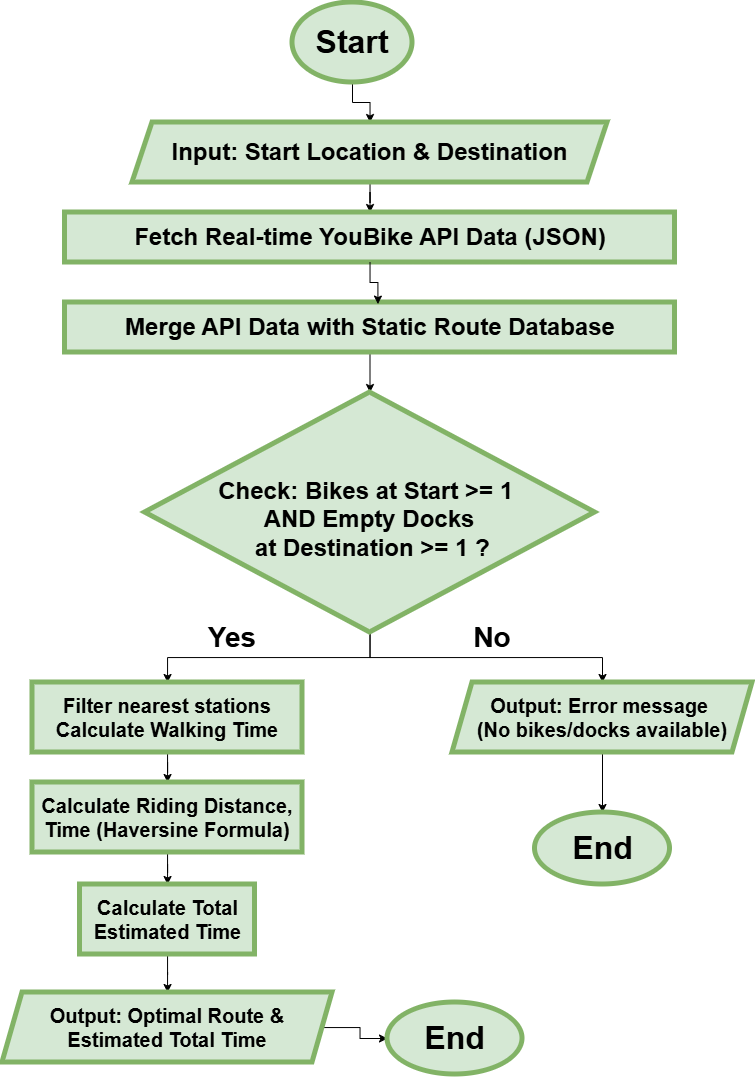

The diagram above was exported from draw.io. Its source (the exported page's mxGraphModel, read from the mxfile embedded in the PNG):
<mxGraphModel dx="1212" dy="620" grid="1" gridSize="10" guides="1" tooltips="1" connect="1" arrows="1" fold="1" page="1" pageScale="1" pageWidth="827" pageHeight="1169" math="0" shadow="0">
  <root>
    <mxCell id="0" />
    <mxCell id="1" parent="0" />
    <mxCell id="QSRJ1YdttYSqPNBrMjC_-3" edge="1" parent="1" source="QSRJ1YdttYSqPNBrMjC_-1" style="edgeStyle=orthogonalEdgeStyle;rounded=0;orthogonalLoop=1;jettySize=auto;html=1;" target="QSRJ1YdttYSqPNBrMjC_-2" value="">
      <mxGeometry relative="1" as="geometry" />
    </mxCell>
    <mxCell id="QSRJ1YdttYSqPNBrMjC_-1" parent="1" style="ellipse;whiteSpace=wrap;html=1;fillColor=#d5e8d4;strokeColor=#82b366;gradientColor=none;labelBackgroundColor=none;strokeWidth=5;" value="&lt;font style=&quot;font-size: 32px;&quot;&gt;&lt;b style=&quot;&quot;&gt;Start&lt;/b&gt;&lt;/font&gt;" vertex="1">
      <mxGeometry height="80" width="120" x="330" y="20" as="geometry" />
    </mxCell>
    <mxCell id="QSRJ1YdttYSqPNBrMjC_-5" edge="1" parent="1" source="QSRJ1YdttYSqPNBrMjC_-2" style="edgeStyle=orthogonalEdgeStyle;rounded=0;orthogonalLoop=1;jettySize=auto;html=1;" target="QSRJ1YdttYSqPNBrMjC_-4" value="">
      <mxGeometry relative="1" as="geometry" />
    </mxCell>
    <mxCell id="QSRJ1YdttYSqPNBrMjC_-2" parent="1" style="shape=parallelogram;perimeter=parallelogramPerimeter;whiteSpace=wrap;html=1;fixedSize=1;fillColor=#d5e8d4;strokeColor=#82b366;gradientColor=none;labelBackgroundColor=none;strokeWidth=5;" value="&lt;font style=&quot;font-size: 24px;&quot;&gt;&lt;b&gt;Input: Start Location &amp;amp; Destination&lt;/b&gt;&lt;/font&gt;" vertex="1">
      <mxGeometry height="60" width="475" x="170" y="140" as="geometry" />
    </mxCell>
    <mxCell id="QSRJ1YdttYSqPNBrMjC_-4" parent="1" style="whiteSpace=wrap;html=1;fillColor=#d5e8d4;strokeColor=#82b366;gradientColor=none;labelBackgroundColor=none;strokeWidth=5;" value="&lt;font style=&quot;font-size: 24px;&quot;&gt;&lt;b&gt;Fetch Real-time&amp;nbsp;&lt;/b&gt;&lt;/font&gt;&lt;b style=&quot;font-size: 24px; background-color: transparent; color: light-dark(rgb(0, 0, 0), rgb(255, 255, 255));&quot;&gt;YouBike API Data (JSON)&lt;/b&gt;" vertex="1">
      <mxGeometry height="50" width="610" x="102.5" y="230" as="geometry" />
    </mxCell>
    <mxCell id="QSRJ1YdttYSqPNBrMjC_-12" edge="1" parent="1" source="QSRJ1YdttYSqPNBrMjC_-8" style="edgeStyle=orthogonalEdgeStyle;rounded=0;orthogonalLoop=1;jettySize=auto;html=1;" target="QSRJ1YdttYSqPNBrMjC_-11" value="">
      <mxGeometry relative="1" as="geometry" />
    </mxCell>
    <mxCell id="QSRJ1YdttYSqPNBrMjC_-8" parent="1" style="whiteSpace=wrap;html=1;fillColor=#d5e8d4;strokeColor=#82b366;gradientColor=none;labelBackgroundColor=none;strokeWidth=5;" value="&lt;font style=&quot;font-size: 24px;&quot;&gt;&lt;b&gt;Merge API Data with Static Route Database&lt;/b&gt;&lt;/font&gt;" vertex="1">
      <mxGeometry height="50" width="610" x="102.5" y="320" as="geometry" />
    </mxCell>
    <mxCell id="QSRJ1YdttYSqPNBrMjC_-10" edge="1" parent="1" source="QSRJ1YdttYSqPNBrMjC_-4" style="edgeStyle=orthogonalEdgeStyle;rounded=0;orthogonalLoop=1;jettySize=auto;html=1;entryX=0.513;entryY=0.032;entryDx=0;entryDy=0;entryPerimeter=0;" target="QSRJ1YdttYSqPNBrMjC_-8">
      <mxGeometry relative="1" as="geometry" />
    </mxCell>
    <mxCell id="QSRJ1YdttYSqPNBrMjC_-14" edge="1" parent="1" source="QSRJ1YdttYSqPNBrMjC_-11" style="edgeStyle=orthogonalEdgeStyle;rounded=0;orthogonalLoop=1;jettySize=auto;html=1;" target="QSRJ1YdttYSqPNBrMjC_-13" value="">
      <mxGeometry relative="1" as="geometry" />
    </mxCell>
    <mxCell id="QSRJ1YdttYSqPNBrMjC_-18" edge="1" parent="1" source="QSRJ1YdttYSqPNBrMjC_-11" style="edgeStyle=orthogonalEdgeStyle;rounded=0;orthogonalLoop=1;jettySize=auto;html=1;" target="QSRJ1YdttYSqPNBrMjC_-17" value="">
      <mxGeometry relative="1" as="geometry" />
    </mxCell>
    <mxCell id="QSRJ1YdttYSqPNBrMjC_-11" parent="1" style="rhombus;whiteSpace=wrap;html=1;fillColor=#d5e8d4;strokeColor=#82b366;gradientColor=none;labelBackgroundColor=none;strokeWidth=5;" value="&lt;font style=&quot;font-size: 24px;&quot;&gt;&lt;b&gt;&lt;br&gt;Check: Bikes at Start &amp;gt;= 1&amp;nbsp;&lt;/b&gt;&lt;/font&gt;&lt;div&gt;&lt;font style=&quot;font-size: 24px;&quot;&gt;&lt;b&gt;AND Empty Docks&lt;/b&gt;&lt;/font&gt;&lt;/div&gt;&lt;div&gt;&lt;font style=&quot;font-size: 24px;&quot;&gt;&lt;b&gt;&amp;nbsp;at Destination &amp;gt;= 1 ?&lt;br&gt;&lt;/b&gt;&lt;/font&gt;&lt;br&gt;&lt;/div&gt;" vertex="1">
      <mxGeometry height="240" width="450" x="182.5" y="410" as="geometry" />
    </mxCell>
    <mxCell id="QSRJ1YdttYSqPNBrMjC_-16" edge="1" parent="1" source="QSRJ1YdttYSqPNBrMjC_-13" style="edgeStyle=orthogonalEdgeStyle;rounded=0;orthogonalLoop=1;jettySize=auto;html=1;" target="QSRJ1YdttYSqPNBrMjC_-15" value="">
      <mxGeometry relative="1" as="geometry" />
    </mxCell>
    <mxCell id="QSRJ1YdttYSqPNBrMjC_-13" parent="1" style="shape=parallelogram;perimeter=parallelogramPerimeter;whiteSpace=wrap;html=1;fixedSize=1;fillColor=#d5e8d4;strokeColor=#82b366;gradientColor=none;labelBackgroundColor=none;strokeWidth=5;" value="&lt;font style=&quot;font-size: 20px;&quot;&gt;&lt;b&gt;Output: Error message&amp;nbsp;&lt;/b&gt;&lt;/font&gt;&lt;div&gt;&lt;font style=&quot;font-size: 20px;&quot;&gt;&lt;b&gt;(No bikes/docks available)&lt;/b&gt;&lt;/font&gt;&lt;/div&gt;" vertex="1">
      <mxGeometry height="70" width="300" x="490" y="700" as="geometry" />
    </mxCell>
    <mxCell id="QSRJ1YdttYSqPNBrMjC_-15" parent="1" style="ellipse;whiteSpace=wrap;html=1;fillColor=#d5e8d4;strokeColor=#82b366;gradientColor=none;labelBackgroundColor=none;strokeWidth=5;" value="&lt;b style=&quot;font-size: 32px;&quot;&gt;End&lt;/b&gt;" vertex="1">
      <mxGeometry height="72" width="135" x="572.5" y="830" as="geometry" />
    </mxCell>
    <mxCell id="QSRJ1YdttYSqPNBrMjC_-22" edge="1" parent="1" source="QSRJ1YdttYSqPNBrMjC_-17" style="edgeStyle=orthogonalEdgeStyle;rounded=0;orthogonalLoop=1;jettySize=auto;html=1;" target="QSRJ1YdttYSqPNBrMjC_-21" value="">
      <mxGeometry relative="1" as="geometry" />
    </mxCell>
    <mxCell id="QSRJ1YdttYSqPNBrMjC_-17" parent="1" style="whiteSpace=wrap;html=1;fillColor=#d5e8d4;strokeColor=#82b366;gradientColor=none;labelBackgroundColor=none;strokeWidth=5;" value="&lt;b&gt;&lt;font style=&quot;font-size: 20px;&quot;&gt;Filter nearest stations Calculate Walking Time&lt;/font&gt;&lt;/b&gt;" vertex="1">
      <mxGeometry height="70" width="270" x="70" y="700" as="geometry" />
    </mxCell>
    <mxCell id="QSRJ1YdttYSqPNBrMjC_-19" parent="1" style="text;html=1;whiteSpace=wrap;strokeColor=none;fillColor=none;align=center;verticalAlign=middle;rounded=0;" value="&lt;b&gt;&lt;font style=&quot;font-size: 28px;&quot;&gt;Yes&lt;/font&gt;&lt;/b&gt;" vertex="1">
      <mxGeometry height="30" width="60" x="240" y="640" as="geometry" />
    </mxCell>
    <mxCell id="QSRJ1YdttYSqPNBrMjC_-20" parent="1" style="text;html=1;whiteSpace=wrap;strokeColor=none;fillColor=none;align=center;verticalAlign=middle;rounded=0;" value="&lt;b&gt;&lt;font style=&quot;font-size: 28px;&quot;&gt;No&lt;/font&gt;&lt;/b&gt;" vertex="1">
      <mxGeometry height="30" width="60" x="500" y="640" as="geometry" />
    </mxCell>
    <mxCell id="QSRJ1YdttYSqPNBrMjC_-24" edge="1" parent="1" source="QSRJ1YdttYSqPNBrMjC_-21" style="edgeStyle=orthogonalEdgeStyle;rounded=0;orthogonalLoop=1;jettySize=auto;html=1;" target="QSRJ1YdttYSqPNBrMjC_-23" value="">
      <mxGeometry relative="1" as="geometry" />
    </mxCell>
    <mxCell id="QSRJ1YdttYSqPNBrMjC_-21" parent="1" style="whiteSpace=wrap;html=1;fillColor=#d5e8d4;strokeColor=#82b366;gradientColor=none;labelBackgroundColor=none;strokeWidth=5;" value="&lt;b&gt;&lt;font style=&quot;font-size: 20px;&quot;&gt;Calculate Riding Distance, Time (Haversine Formula)&lt;br&gt;&lt;/font&gt;&lt;/b&gt;" vertex="1">
      <mxGeometry height="70" width="270" x="70" y="800" as="geometry" />
    </mxCell>
    <mxCell id="QSRJ1YdttYSqPNBrMjC_-26" edge="1" parent="1" source="QSRJ1YdttYSqPNBrMjC_-23" style="edgeStyle=orthogonalEdgeStyle;rounded=0;orthogonalLoop=1;jettySize=auto;html=1;" target="QSRJ1YdttYSqPNBrMjC_-25" value="">
      <mxGeometry relative="1" as="geometry" />
    </mxCell>
    <mxCell id="QSRJ1YdttYSqPNBrMjC_-23" parent="1" style="whiteSpace=wrap;html=1;fillColor=#d5e8d4;strokeColor=#82b366;gradientColor=none;labelBackgroundColor=none;strokeWidth=5;" value="&lt;font style=&quot;font-size: 20px;&quot;&gt;&lt;b&gt;Calculate Total Estimated Time&lt;/b&gt;&lt;br&gt;&lt;/font&gt;" vertex="1">
      <mxGeometry height="70" width="175" x="117.5" y="902" as="geometry" />
    </mxCell>
    <mxCell id="QSRJ1YdttYSqPNBrMjC_-28" edge="1" parent="1" source="QSRJ1YdttYSqPNBrMjC_-25" style="edgeStyle=orthogonalEdgeStyle;rounded=0;orthogonalLoop=1;jettySize=auto;html=1;entryX=0;entryY=0.5;entryDx=0;entryDy=0;" target="QSRJ1YdttYSqPNBrMjC_-29" value="">
      <mxGeometry relative="1" as="geometry">
        <mxPoint x="450" y="1045" as="targetPoint" />
      </mxGeometry>
    </mxCell>
    <mxCell id="QSRJ1YdttYSqPNBrMjC_-25" parent="1" style="shape=parallelogram;perimeter=parallelogramPerimeter;whiteSpace=wrap;html=1;fixedSize=1;fillColor=#d5e8d4;strokeColor=#82b366;gradientColor=none;labelBackgroundColor=none;strokeWidth=5;" value="&lt;font style=&quot;font-size: 20px;&quot;&gt;&lt;b&gt;Output: Optimal Route &amp;amp; Estimated Total Time&lt;br&gt;&lt;/b&gt;&lt;/font&gt;" vertex="1">
      <mxGeometry height="70" width="330" x="40" y="1010" as="geometry" />
    </mxCell>
    <mxCell id="QSRJ1YdttYSqPNBrMjC_-29" parent="1" style="ellipse;whiteSpace=wrap;html=1;fillColor=#d5e8d4;strokeColor=#82b366;gradientColor=none;labelBackgroundColor=none;strokeWidth=5;" value="&lt;b style=&quot;font-size: 32px;&quot;&gt;End&lt;/b&gt;" vertex="1">
      <mxGeometry height="72" width="135" x="425" y="1020" as="geometry" />
    </mxCell>
  </root>
</mxGraphModel>